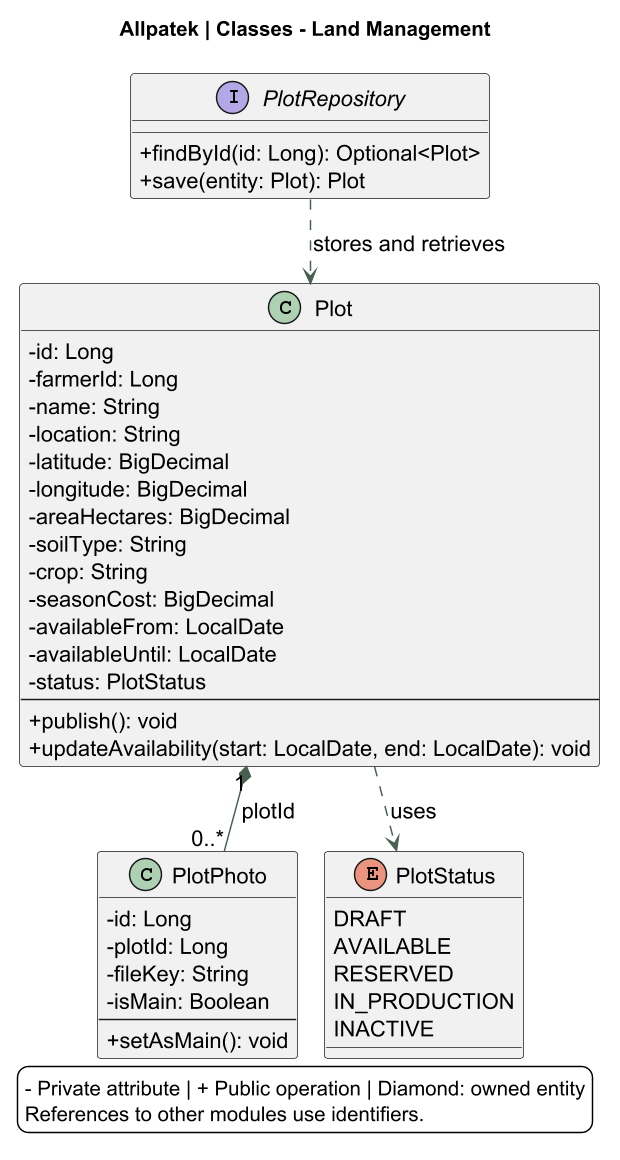

The diagram above was rendered by PlantUML. Its source (embedded in the PNG):
@startuml
!pragma layout smetana
skinparam backgroundColor white
skinparam defaultFontName SansSerif
skinparam defaultFontSize 15
skinparam shadowing false
skinparam classAttributeIconSize 0
skinparam ArrowColor #476050
skinparam dpi 140
title Allpatek | Classes - Land Management
top to bottom direction
class Plot {
 -id: Long
 -farmerId: Long
 -name: String
 -location: String
 -latitude: BigDecimal
 -longitude: BigDecimal
 -areaHectares: BigDecimal
 -soilType: String
 -crop: String
 -seasonCost: BigDecimal
 -availableFrom: LocalDate
 -availableUntil: LocalDate
 -status: PlotStatus
 --
+publish(): void
+updateAvailability(start: LocalDate, end: LocalDate): void
}
class PlotPhoto {
 -id: Long
 -plotId: Long
 -fileKey: String
 -isMain: Boolean
 --
+setAsMain(): void
}
enum PlotStatus {
DRAFT
AVAILABLE
RESERVED
IN_PRODUCTION
INACTIVE
}
Plot ..> PlotStatus : uses
interface PlotRepository {
 +findById(id: Long): Optional<Plot>
 +save(entity: Plot): Plot
}
PlotRepository ..> Plot : stores and retrieves
Plot "1" *-- "0..*" PlotPhoto : plotId
legend bottom
- Private attribute | + Public operation | Diamond: owned entity
References to other modules use identifiers.
endlegend
@enduml